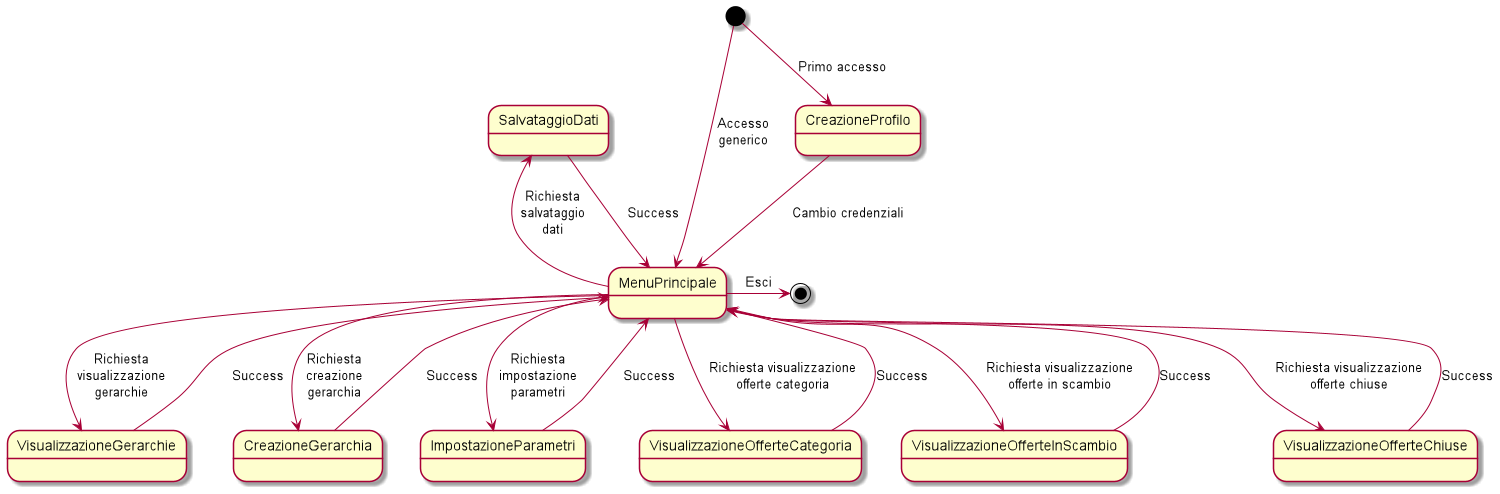

The diagram above was rendered by PlantUML. Its source (embedded in the PNG):
@startuml 
scale 1500 width 
[*] --> CreazioneProfilo : Primo accesso 
CreazioneProfilo --> MenuPrincipale: Cambio credenziali 
[*] --> MenuPrincipale: Accesso\ngenerico 
MenuPrincipale -left-> SalvataggioDati: Richiesta\nsalvataggio\ndati 
MenuPrincipale --> VisualizzazioneGerarchie: Richiesta\nvisualizzazione\ngerarchie 
SalvataggioDati --> MenuPrincipale: Success 
VisualizzazioneGerarchie -right-> MenuPrincipale: Success 
MenuPrincipale --> CreazioneGerarchia: Richiesta\ncreazione\ngerarchia 
CreazioneGerarchia --> MenuPrincipale: Success 
MenuPrincipale --> ImpostazioneParametri: Richiesta\nimpostazione\nparametri 
ImpostazioneParametri --> MenuPrincipale: Success 
VisualizzazioneOfferteCategoria --> MenuPrincipale: Success 
MenuPrincipale --> VisualizzazioneOfferteCategoria: Richiesta visualizzazione\nofferte categoria 
VisualizzazioneOfferteInScambio --> MenuPrincipale: Success 
MenuPrincipale --> VisualizzazioneOfferteInScambio: Richiesta visualizzazione\nofferte in scambio 
VisualizzazioneOfferteChiuse --> MenuPrincipale: Success 
MenuPrincipale --> VisualizzazioneOfferteChiuse: Richiesta visualizzazione\nofferte chiuse 
 
 
MenuPrincipale -right-> [*]: Esci 
@enduml